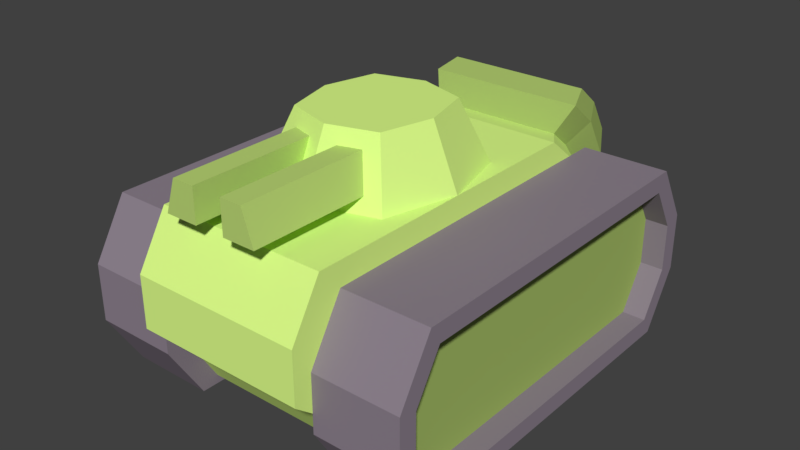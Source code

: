 # Source: WafriorPrefa.blend  (saved by Blender 2.79.0; exported with 4.5.12 LTS)
import bpy
from mathutils import Matrix  # noqa: F401  (used for matrix-valued properties, if any)

bpy.ops.wm.read_factory_settings(use_empty=True)
scene = bpy.context.scene
scene.name = 'Scene'

# ---- collections
col_collection_1 = bpy.data.collections.new('Collection 1'); scene.collection.children.link(col_collection_1)

# ---- materials (node trees are filled in below, after node groups)
mat_material_017 = bpy.data.materials.new('Material.017')
mat_material_017.alpha_threshold = 0.0
mat_material_017.roughness = 0.5
mat_material_013 = bpy.data.materials.new('Material.013')
mat_material_013.alpha_threshold = 0.0
mat_material_013.roughness = 0.5
mat_material_015 = bpy.data.materials.new('Material.015')
mat_material_015.alpha_threshold = 0.0
mat_material_015.roughness = 0.5
mat_material_014 = bpy.data.materials.new('Material.014')
mat_material_014.alpha_threshold = 0.0
mat_material_014.roughness = 0.5
mat_material_007 = bpy.data.materials.new('Material.007')
mat_material_007.alpha_threshold = 0.0
mat_material_007.roughness = 0.5
mat_material_010 = bpy.data.materials.new('Material.010')
mat_material_010.alpha_threshold = 0.0
mat_material_010.roughness = 0.5
mat_material_011 = bpy.data.materials.new('Material.011')
mat_material_011.alpha_threshold = 0.0
mat_material_011.roughness = 0.5
mat_material_008 = bpy.data.materials.new('Material.008')
mat_material_008.alpha_threshold = 0.0
mat_material_008.roughness = 0.5
mat_material_012 = bpy.data.materials.new('Material.012')
mat_material_012.alpha_threshold = 0.0
mat_material_012.roughness = 0.5

# ---- material node trees
mat_material_017.use_nodes = True; mat_material_017.node_tree.nodes.clear()
_N = mat_material_017.node_tree.nodes; _L = mat_material_017.node_tree.links
n0 = _N.new('ShaderNodeOutputMaterial'); n0.name = 'Material Output'; n0.location = (300, 300)
n1 = _N.new('ShaderNodeBsdfDiffuse'); n1.name = 'Diffuse BSDF'; n1.location = (10, 300)
n1.inputs[0].default_value = (0.2519, 0.2699, 0.2605, 1.0)
_L.new(n1.outputs[0], n0.inputs[0])
n0.is_active_output = True
mat_material_013.use_nodes = True; mat_material_013.node_tree.nodes.clear()
_N = mat_material_013.node_tree.nodes; _L = mat_material_013.node_tree.links
n0 = _N.new('ShaderNodeOutputMaterial'); n0.name = 'Material Output'; n0.location = (300, 300)
n1 = _N.new('ShaderNodeBsdfDiffuse'); n1.name = 'Diffuse BSDF'; n1.location = (10, 300)
n1.inputs[0].default_value = (0.294, 0.8, 0.04066, 1.0)
_L.new(n1.outputs[0], n0.inputs[0])
n0.is_active_output = True
mat_material_015.use_nodes = True; mat_material_015.node_tree.nodes.clear()
_N = mat_material_015.node_tree.nodes; _L = mat_material_015.node_tree.links
n0 = _N.new('ShaderNodeOutputMaterial'); n0.name = 'Material Output'; n0.location = (300, 300)
n1 = _N.new('ShaderNodeBsdfDiffuse'); n1.name = 'Diffuse BSDF'; n1.location = (10, 300)
n1.inputs[0].default_value = (0.8, 0.4799, 0.2256, 1.0)
_L.new(n1.outputs[0], n0.inputs[0])
n0.is_active_output = True
mat_material_014.use_nodes = True; mat_material_014.node_tree.nodes.clear()
_N = mat_material_014.node_tree.nodes; _L = mat_material_014.node_tree.links
n0 = _N.new('ShaderNodeOutputMaterial'); n0.name = 'Material Output'; n0.location = (300, 300)
n1 = _N.new('ShaderNodeBsdfDiffuse'); n1.name = 'Diffuse BSDF'; n1.location = (10, 300)
n1.inputs[0].default_value = (0.2277, 0.4571, 0.01472, 1.0)
_L.new(n1.outputs[0], n0.inputs[0])
n0.is_active_output = True
mat_material_007.use_nodes = True; mat_material_007.node_tree.nodes.clear()
_N = mat_material_007.node_tree.nodes; _L = mat_material_007.node_tree.links
n0 = _N.new('ShaderNodeOutputMaterial'); n0.name = 'Material Output'; n0.location = (300, 300)
n1 = _N.new('ShaderNodeBsdfDiffuse'); n1.name = 'Diffuse BSDF'; n1.location = (10, 300)
n1.inputs[0].default_value = (0.2656, 0.2207, 0.2699, 1.0)
_L.new(n1.outputs[0], n0.inputs[0])
n0.is_active_output = True
mat_material_010.use_nodes = True; mat_material_010.node_tree.nodes.clear()
_N = mat_material_010.node_tree.nodes; _L = mat_material_010.node_tree.links
n0 = _N.new('ShaderNodeOutputMaterial'); n0.name = 'Material Output'; n0.location = (300, 300)
n1 = _N.new('ShaderNodeBsdfDiffuse'); n1.name = 'Diffuse BSDF'; n1.location = (10, 300)
n1.inputs[0].default_value = (0.7297, 1.0, 0.2577, 1.0)
_L.new(n1.outputs[0], n0.inputs[0])
n0.is_active_output = True
mat_material_011.use_nodes = True; mat_material_011.node_tree.nodes.clear()
_N = mat_material_011.node_tree.nodes; _L = mat_material_011.node_tree.links
n0 = _N.new('ShaderNodeOutputMaterial'); n0.name = 'Material Output'; n0.location = (300, 300)
n1 = _N.new('ShaderNodeBsdfDiffuse'); n1.name = 'Diffuse BSDF'; n1.location = (10, 300)
n1.inputs[0].default_value = (0.3835, 0.5225, 0.1389, 1.0)
_L.new(n1.outputs[0], n0.inputs[0])
n0.is_active_output = True
mat_material_008.use_nodes = True; mat_material_008.node_tree.nodes.clear()
_N = mat_material_008.node_tree.nodes; _L = mat_material_008.node_tree.links
n0 = _N.new('ShaderNodeOutputMaterial'); n0.name = 'Material Output'; n0.location = (300, 300)
n1 = _N.new('ShaderNodeBsdfDiffuse'); n1.name = 'Diffuse BSDF'; n1.location = (10, 300)
n1.inputs[0].default_value = (0.7297, 1.0, 0.2577, 1.0)
_L.new(n1.outputs[0], n0.inputs[0])
n0.is_active_output = True
mat_material_012.use_nodes = True; mat_material_012.node_tree.nodes.clear()
_N = mat_material_012.node_tree.nodes; _L = mat_material_012.node_tree.links
n0 = _N.new('ShaderNodeOutputMaterial'); n0.name = 'Material Output'; n0.location = (300, 300)
n1 = _N.new('ShaderNodeBsdfDiffuse'); n1.name = 'Diffuse BSDF'; n1.location = (10, 300)
n1.inputs[0].default_value = (0.5066, 0.6921, 0.1814, 1.0)
_L.new(n1.outputs[0], n0.inputs[0])
n0.is_active_output = True

# ---- world
world_world = bpy.data.worlds.new('World'); scene.world = world_world
world_world.color = (0.05088, 0.05088, 0.05088)
world_world.use_sun_shadow = False
world_world.sun_shadow_jitter_overblur = 0.0
world_world.cycles.sampling_method = 'MANUAL'

# ---- meshes
me_cube_010 = bpy.data.meshes.new('Cube.010')
me_cube_010.from_pydata([(-0.4895, -1.0, -1.0), (-0.4895, -1.0, 0.009526), (-0.4895, 1.0, -1.0), (-0.4895, 1.0, 0.1429), (0.4895, -1.0, -1.0), (0.4895, -1.0, 0.009526), (0.4895, 1.0, -1.0), (0.4895, 1.0, 0.1429), (-0.4895, 2.729, 0.404), (-0.4895, 2.729, -1.261), (0.4895, 2.729, -1.261), (0.4895, 2.729, 0.404), (-0.4895, 0.0, -1.0), (-0.4895, 0.0, 0.009526), (0.4895, 0.0, -1.0), (0.4895, 0.0, 0.009526), (-0.4895, 0.0, -2.273), (-0.4895, -1.0, -2.273), (0.4895, -1.0, -2.273), (0.4895, 0.0, -2.273), (-0.4895, -3.535, -1.0), (-0.4895, -3.945, -0.02684), (0.4895, -3.945, -0.02684), (0.4895, -3.535, -1.0), (-0.4895, -1.0, -0.4286), (-0.4895, 1.0, -0.4286), (0.4895, 1.0, -0.4286), (0.4895, -1.0, -0.4286), (-0.4895, 2.571, -0.4286), (0.4895, 2.571, -0.4286), (0.4895, 0.0, -0.4286), (-0.4895, 0.0, -0.4286), (-0.4895, -3.945, -0.5619), (0.4895, -3.945, -0.5619), (-0.3399, -5.727, -0.4802), (-0.3399, -5.727, -0.1086), (0.3399, -5.727, -0.1086), (0.3399, -5.727, -0.4802), (0.2664, -5.618, -0.4193), (0.2664, -5.618, -0.6577), (-0.2664, -5.618, -0.6577), (-0.2664, -5.618, -0.4193), (-0.3399, -6.842, -0.4802), (-0.3399, -6.842, -0.1086), (0.3399, -6.842, -0.1086), (0.3399, -6.842, -0.4802), (-0.4895, -2.473, -1.0), (-0.4895, -2.473, -0.008656), (0.4895, -2.473, -1.0), (0.4895, -2.473, -0.008656), (0.4895, -2.473, -0.4952), (-0.4895, -2.473, -0.4952), (-0.4895, -3.535, -1.566), (0.4895, -3.535, -1.566), (-0.4895, -2.473, -1.566), (0.4895, -2.473, -1.566)], [], [(31, 13, 3, 25), (3, 7, 11, 8), (30, 15, 5, 27), (51, 46, 20, 32), (12, 14, 19, 16), (15, 13, 1, 5), (28, 8, 11, 29), (25, 3, 8, 28), (26, 6, 10, 29), (6, 2, 9, 10), (7, 3, 13, 15), (2, 6, 14, 12), (26, 7, 15, 30), (24, 1, 13, 31), (16, 19, 18, 17), (4, 0, 17, 18), (0, 12, 16, 17), (14, 4, 18, 19), (21, 32, 34, 35), (23, 20, 52, 53), (49, 47, 21, 22), (50, 49, 22, 33), (48, 50, 33, 23), (20, 23, 39, 40), (0, 24, 31, 12), (6, 26, 30, 14), (7, 26, 29, 11), (2, 25, 28, 9), (9, 28, 29, 10), (47, 51, 32, 21), (14, 30, 27, 4), (12, 31, 25, 2), (34, 37, 45, 42), (22, 21, 35, 36), (32, 33, 37, 34), (33, 22, 36, 37), (39, 38, 41, 40), (32, 20, 40, 41), (23, 33, 38, 39), (33, 32, 41, 38), (45, 44, 43, 42), (36, 35, 43, 44), (37, 36, 44, 45), (35, 34, 42, 43), (1, 24, 51, 47), (4, 27, 50, 48), (27, 5, 49, 50), (5, 1, 47, 49), (0, 4, 48, 46), (24, 0, 46, 51), (54, 55, 53, 52), (46, 48, 55, 54), (48, 23, 53, 55), (20, 46, 54, 52)])
me_cube_010.materials.append(mat_material_017)
me_cube_010.use_remesh_preserve_volume = False
me_cube_010.use_remesh_preserve_attributes = False
me_cube_010.use_mirror_vertex_groups = False
me_cube_010.update()
me_cube_009 = bpy.data.meshes.new('Cube.009')
me_cube_009.from_pydata([(-0.3151, -1.0, -1.0), (-0.3373, -1.0, 0.009526), (-0.4895, 1.0, -1.0), (-0.3406, 1.0, 0.1429), (0.3151, -1.0, -1.0), (0.3373, -1.0, 0.009526), (0.4895, 1.0, -1.0), (0.3406, 1.0, 0.1429), (-0.4895, 2.729, 0.404), (-0.4895, 2.729, -1.261), (0.4895, 2.729, -1.261), (0.4895, 2.729, 0.404), (-0.3151, 0.0, -1.0), (-0.3373, 0.0, 0.009526), (0.3151, 0.0, -1.0), (0.3373, 0.0, 0.009526), (-0.3151, 0.0, -2.056), (-0.3151, -1.0, -2.056), (0.3151, -1.0, -2.056), (0.3151, 0.0, -2.056), (-0.2599, -3.535, -0.6878), (-0.2599, -3.945, -0.02684), (0.2599, -3.945, -0.02684), (0.2599, -3.535, -0.6878), (-0.3373, -1.0, -0.4286), (-0.4895, 1.0, -0.4286), (0.4895, 1.0, -0.4286), (0.3373, -1.0, -0.4286), (-0.4895, 2.571, -0.4286), (0.4895, 2.571, -0.4286), (0.3373, 0.0, -0.4286), (-0.3373, 0.0, -0.4286), (-0.2599, -3.945, -0.5619), (0.2599, -3.945, -0.5619), (-0.1805, -5.727, -0.4802), (-0.1805, -5.727, -0.1086), (0.1805, -5.727, -0.1086), (0.1805, -5.727, -0.4802), (0.3371, -7.712, -0.6414), (0.3371, -7.712, 0.05262), (-0.3371, -7.712, 0.05262), (-0.3371, -7.712, -0.6414), (-0.1805, -6.842, -0.4802), (-0.1805, -6.842, -0.1086), (0.1805, -6.842, -0.1086), (0.1805, -6.842, -0.4802), (-0.2599, -2.473, -0.7047), (-0.2599, -2.473, -0.008656), (0.2599, -2.473, -0.7047), (0.2599, -2.473, -0.008656), (0.2599, -2.473, -0.4952), (-0.2599, -2.473, -0.4952), (0.2599, -2.477, 0.3436), (-0.2599, -2.477, 0.3436), (-0.4895, -1.004, 0.3618), (0.4895, -1.004, 0.3618), (0.2599, -2.483, 0.8494), (0.4895, -1.011, 0.8676), (-0.2599, -2.483, 0.8494), (-0.4895, -1.011, 0.8676), (-0.2599, -2.918, 0.3382), (0.2599, -2.918, 0.3382), (-0.2599, -2.925, 0.844), (0.2599, -2.925, 0.844), (0.7181, -0.7556, 0.2468), (-0.7181, -0.7556, 0.2468), (0.7181, -0.7648, 0.9887), (-0.7181, -0.7648, 0.9887)], [], [(31, 13, 3, 25), (3, 7, 11, 8), (30, 15, 5, 27), (51, 46, 20, 32), (12, 14, 19, 16), (15, 13, 1, 5), (28, 8, 11, 29), (25, 3, 8, 28), (26, 6, 10, 29), (6, 2, 9, 10), (7, 3, 13, 15), (2, 6, 14, 12), (26, 7, 15, 30), (24, 1, 13, 31), (16, 19, 18, 17), (4, 0, 17, 18), (0, 12, 16, 17), (14, 4, 18, 19), (21, 32, 34, 35), (49, 5, 55, 52), (49, 47, 21, 22), (50, 49, 22, 33), (48, 50, 33, 23), (38, 39, 40, 41), (0, 24, 31, 12), (6, 26, 30, 14), (7, 26, 29, 11), (2, 25, 28, 9), (9, 28, 29, 10), (47, 51, 32, 21), (14, 30, 27, 4), (12, 31, 25, 2), (34, 37, 45, 42), (22, 21, 35, 36), (32, 33, 37, 34), (33, 22, 36, 37), (45, 44, 39, 38), (33, 32, 20, 23), (43, 42, 41, 40), (44, 43, 40, 39), (42, 45, 38, 41), (36, 35, 43, 44), (37, 36, 44, 45), (35, 34, 42, 43), (1, 24, 51, 47), (4, 27, 50, 48), (27, 5, 49, 50), (5, 1, 54, 55), (0, 4, 48, 46), (24, 0, 46, 51), (1, 47, 53, 54), (20, 46, 48, 23), (53, 52, 61, 60), (47, 49, 52, 53), (57, 59, 58, 56), (52, 55, 57, 56), (57, 55, 64, 66), (54, 53, 58, 59), (60, 61, 63, 62), (52, 56, 63, 61), (58, 53, 60, 62), (56, 58, 62, 63), (64, 65, 67, 66), (59, 57, 66, 67), (55, 54, 65, 64), (54, 59, 67, 65)])
me_cube_009.materials.append(mat_material_017)
me_cube_009.use_remesh_preserve_volume = False
me_cube_009.use_remesh_preserve_attributes = False
me_cube_009.use_mirror_vertex_groups = False
me_cube_009.update()
me_cylinder = bpy.data.meshes.new('Cylinder')
me_cylinder.from_pydata([(0.0, 1.0, -1.0), (0.0, 1.0, 1.0), (0.7071, 0.7071, -1.0), (0.7071, 0.7071, 1.0), (1.0, -4.371e-08, -1.0), (1.0, -4.371e-08, 1.0), (0.7071, -0.7071, -1.0), (0.7071, -0.7071, 1.0), (-8.742e-08, -1.0, -1.0), (-8.742e-08, -1.0, 1.0), (-0.7071, -0.7071, -1.0), (-0.7071, -0.7071, 1.0), (-1.0, 1.192e-08, -1.0), (-1.0, 1.192e-08, 1.0), (-0.7071, 0.7071, -1.0), (-0.7071, 0.7071, 1.0), (1.0, -4.371e-08, 2.25), (0.7071, -0.7071, 2.25), (-8.742e-08, -1.0, 2.25), (-0.7071, -0.7071, 2.25), (-1.0, 1.192e-08, 2.25), (-0.7488, 0.8485, 1.0), (-0.7488, 0.8485, -1.0), (-1.059, 1.207e-08, 1.0), (-1.059, 1.207e-08, -1.0), (-0.7488, -0.8485, 1.0), (-0.7488, -0.8485, -1.0), (-8.243e-08, -1.2, 1.0), (-8.243e-08, -1.2, -1.0), (0.7488, -0.8485, 1.0), (0.7488, -0.8485, -1.0), (1.059, -5.469e-08, 1.0), (1.059, -5.469e-08, -1.0), (1.016e-08, 1.2, 1.0), (0.7488, 0.8485, 1.0), (0.7488, 0.8485, -1.0), (1.016e-08, 1.2, -1.0), (0.7071, 0.7071, 1.625), (1.0, -4.371e-08, 1.625), (-8.742e-08, -1.0, 1.625), (-0.7071, -0.7071, 1.625), (-0.7071, 0.7071, 1.625), (0.0, 1.0, 1.625), (0.7071, -0.7071, 1.625), (-1.0, 1.192e-08, 1.625), (0.8175, 0.8074, 2.298), (4.671e-09, 1.146, 2.298), (1.156, -0.01019, 2.298), (0.8175, -0.8277, 2.298), (-9.641e-08, -1.166, 2.298), (-0.8175, -0.8277, 2.298), (-1.156, -0.01019, 2.298), (-0.8175, 0.8074, 2.298), (0.8175, 0.8074, 1.613), (-0.8175, 0.8074, 1.613), (0.8175, 0.8074, 2.897), (4.671e-09, 1.146, 2.897), (1.156, -0.01019, 2.897), (0.8175, -0.8277, 2.897), (-9.641e-08, -1.166, 2.897), (-0.8175, -0.8277, 2.897), (-1.156, -0.01019, 2.897), (-0.8175, 0.8074, 2.897), (0.5868, 0.5766, 3.297), (2.239e-09, 0.8196, 3.297), (0.8298, -0.01019, 3.297), (0.5868, -0.5969, 3.297), (-7.03e-08, -0.84, 3.297), (-0.5868, -0.5969, 3.297), (-0.8298, -0.01019, 3.297), (-0.5868, 0.5766, 3.297), (0.2378, 0.2276, 3.465), (-3.218e-08, 0.3261, 3.465), (0.3363, -0.01019, 3.465), (0.2378, -0.248, 3.465), (-6.158e-08, -0.3465, 3.465), (-0.2378, -0.248, 3.465), (-0.3363, -0.01019, 3.465), (-0.2378, 0.2276, 3.465), (1.156, -0.01019, 1.613), (4.671e-09, 1.146, 1.613), (-1.156, -0.01019, 1.613)], [], [(6, 4, 32, 30), (9, 11, 25, 27), (10, 8, 28, 26), (13, 15, 21, 23), (3, 5, 31, 34), (14, 12, 24, 22), (4, 2, 35, 32), (7, 9, 27, 29), (0, 2, 4, 6, 8, 10, 12, 14), (40, 39, 18, 19), (8, 6, 30, 28), (43, 38, 16, 17), (44, 40, 19, 20), (39, 43, 17, 18), (11, 13, 23, 25), (12, 10, 26, 24), (1, 3, 34, 33), (15, 1, 33, 21), (5, 7, 29, 31), (2, 0, 36, 35), (0, 14, 22, 36), (22, 21, 33, 36), (24, 23, 21, 22), (26, 25, 23, 24), (28, 27, 25, 26), (30, 29, 27, 28), (32, 31, 29, 30), (35, 34, 31, 32), (36, 33, 34, 35), (37, 42, 80, 53), (38, 37, 53, 79), (41, 44, 81, 54), (19, 18, 49, 50), (16, 38, 79, 47), (44, 20, 51, 81), (18, 17, 48, 49), (42, 41, 54, 80), (17, 16, 47, 48), (20, 19, 50, 51), (15, 13, 44, 41), (9, 7, 43, 39), (13, 11, 40, 44), (7, 5, 38, 43), (3, 1, 42, 37), (1, 15, 41, 42), (11, 9, 39, 40), (5, 3, 37, 38), (79, 53, 45, 47), (51, 50, 60, 61), (80, 54, 52, 46), (53, 80, 46, 45), (54, 81, 51, 52), (55, 56, 64, 63), (49, 48, 58, 59), (47, 45, 55, 57), (52, 51, 61, 62), (50, 49, 59, 60), (48, 47, 57, 58), (45, 46, 56, 55), (46, 52, 62, 56), (70, 69, 77, 78), (56, 62, 70, 64), (61, 60, 68, 69), (59, 58, 66, 67), (57, 55, 63, 65), (62, 61, 69, 70), (60, 59, 67, 68), (58, 57, 65, 66), (71, 72, 78, 77, 76, 75, 74, 73), (68, 67, 75, 76), (66, 65, 73, 74), (63, 64, 72, 71), (64, 70, 78, 72), (69, 68, 76, 77), (67, 66, 74, 75), (65, 63, 71, 73)])
me_cylinder.polygons.foreach_set('material_index', [0, 1, 0, 0, 0, 0, 0, 1, 0, 1, 0, 1, 1, 1, 1, 0, 0, 0, 1, 0, 0, 0, 0, 0, 0, 0, 0, 0, 0, 2, 2, 2, 2, 2, 2, 2, 2, 2, 2, 1, 1, 1, 1, 1, 1, 1, 1, 2, 2, 2, 2, 2, 2, 2, 2, 2, 2, 2, 2, 2, 2, 2, 2, 2, 2, 2, 2, 2, 2, 2, 2, 2, 2, 2, 2, 2])
me_cylinder.materials.append(mat_material_013)
me_cylinder.materials.append(mat_material_015)
me_cylinder.materials.append(mat_material_014)
me_cylinder.use_remesh_preserve_volume = False
me_cylinder.use_remesh_preserve_attributes = False
me_cylinder.use_mirror_vertex_groups = False
me_cylinder.update()
me_cube_007 = bpy.data.meshes.new('Cube.007')
me_cube_007.from_pydata([(1.0, -0.9401, -0.8942), (1.0, -0.9401, -0.1058), (1.0, 0.9401, -0.8942), (1.0, 0.9401, -0.1058), (1.0, 1.094, -0.3627), (1.0, 1.094, -0.6374), (1.0, -1.094, -0.3627), (1.0, -1.094, -0.6374), (1.0, 1.2, -0.6667), (1.0, 1.0, -1.0), (1.0, -1.0, -1.0), (1.0, 1.0, -2.98e-08), (1.0, -1.0, -2.98e-08), (1.0, -1.2, -0.6667), (1.0, 1.2, -0.3333), (1.0, -1.2, -0.3333), (0.8662, 1.094, -0.6374), (0.8662, -1.094, -0.6374), (0.8662, 1.094, -0.3627), (0.8662, -1.094, -0.3627), (0.8662, 0.9401, -0.8942), (0.8662, -0.9401, -0.8942), (0.8662, 0.9401, -0.1058), (0.8662, -0.9401, -0.1058), (0.5, 1.0, -2.98e-08), (0.5, -1.0, -1.0), (0.5, 1.2, -0.6667), (0.5, 1.2, -0.3333), (0.5, 1.0, -1.0), (0.5, -1.0, -2.98e-08), (0.5, -1.2, -0.6667), (0.5, -1.2, -0.3333), (0.5, 0.9, -0.95), (0.0, 0.9, -0.95), (0.5, -0.9, -0.05), (0.5, -1.08, -0.65), (0.0, -1.08, -0.65), (0.5, -1.08, -0.35), (0.0, 1.08, -0.35), (0.0, 1.08, -0.65), (0.0, -0.9, -0.95), (0.5, 0.9, -0.05), (0.5, -0.9, -0.95), (0.5, 1.08, -0.65), (0.5, 1.08, -0.35), (0.5, -1.126, 0.1346), (0.0, -1.126, 0.1346), (0.5, -1.306, -0.4654), (0.0, -1.306, -0.4654), (0.5, -1.306, -0.1654), (0.0, -1.306, -0.1654), (0.0, 0.6736, 0.1346), (0.5, 0.6736, 0.1346), (0.0, 1.191, 0.1935), (0.0, 1.072, -0.176), (0.3949, 0.9675, -0.002074), (0.3949, 0.8362, 0.105), (0.0, 0.8362, 0.105), (0.3949, 1.072, -0.176), (0.0, 1.24, -0.1245), (0.4696, 1.097, 0.1152), (0.4696, 0.9157, 0.2627), (0.0, 0.9157, 0.2627), (0.4696, 1.24, -0.1245), (0.0, 1.309, -0.002262), (0.4266, 1.191, 0.1935), (0.4266, 1.044, 0.314), (0.0, 1.044, 0.314), (0.4266, 1.309, -0.002262), (1.0, 0.2, -1.0), (1.0, 0.2, -2.98e-08), (1.0, 0.188, -0.8942), (1.0, 0.188, -0.1058), (0.8662, 0.2188, -0.6374), (0.8662, 0.2188, -0.3627), (0.8662, 0.188, -0.8942), (0.8662, 0.188, -0.1058), (0.5, 0.2, -2.98e-08), (0.5, 0.2, -1.0), (0.0, 0.18, -0.95), (0.5, 0.18, -0.05), (0.5, 0.18, -0.95), (0.0, -0.04643, 0.1346), (0.5, -0.04643, 0.1346)], [], [(27, 24, 11, 14), (72, 1, 23, 76), (78, 69, 10, 25), (4, 3, 22, 18), (1, 6, 19, 23), (28, 26, 8, 9), (26, 27, 14, 8), (31, 29, 34, 37), (24, 27, 44, 41), (78, 25, 42, 81), (26, 28, 32, 43), (5, 2, 9, 8), (71, 0, 10, 69), (72, 3, 11, 70), (0, 7, 13, 10), (3, 4, 14, 11), (4, 5, 8, 14), (6, 1, 12, 15), (7, 6, 15, 13), (74, 76, 23, 19), (75, 73, 17, 21), (73, 74, 19, 17), (2, 5, 16, 20), (6, 7, 17, 19), (5, 4, 18, 16), (7, 0, 21, 17), (71, 2, 20, 75), (15, 12, 29, 31), (70, 77, 29, 12), (10, 13, 30, 25), (13, 15, 31, 30), (27, 26, 43, 44), (30, 31, 37, 35), (25, 30, 35, 42), (77, 24, 41, 80), (36, 35, 47, 48), (42, 35, 36, 40), (80, 41, 52, 83), (35, 37, 49, 47), (39, 38, 44, 43), (33, 39, 43, 32), (79, 81, 42, 40), (41, 44, 58, 55), (47, 49, 50, 48), (83, 82, 46, 45), (49, 45, 46, 50), (37, 34, 45, 49), (52, 41, 55, 56), (58, 54, 59, 63), (57, 56, 61, 62), (51, 52, 56, 57), (44, 38, 54, 58), (63, 59, 64, 68), (62, 61, 66, 67), (55, 58, 63, 60), (56, 55, 60, 61), (64, 53, 65, 68), (65, 53, 67, 66), (60, 63, 68, 65), (61, 60, 65, 66), (52, 51, 82, 83), (33, 32, 81, 79), (34, 80, 83, 45), (29, 77, 80, 34), (11, 24, 77, 70), (0, 71, 75, 21), (16, 18, 74, 73), (20, 16, 73, 75), (18, 22, 76, 74), (1, 72, 70, 12), (2, 71, 69, 9), (28, 78, 81, 32), (28, 9, 69, 78), (3, 72, 76, 22)])
me_cube_007.polygons.foreach_set('material_index', [0, 0, 0, 0, 0, 0, 0, 0, 0, 0, 0, 0, 0, 0, 0, 0, 0, 0, 0, 2, 2, 2, 0, 0, 0, 0, 0, 0, 0, 0, 0, 0, 0, 0, 0, 1, 1, 1, 1, 1, 1, 1, 1, 1, 1, 1, 1, 1, 2, 2, 1, 1, 2, 2, 2, 2, 2, 2, 2, 2, 1, 1, 1, 0, 0, 0, 2, 2, 2, 0, 0, 0, 0, 0])
me_cube_007.materials.append(mat_material_007)
me_cube_007.materials.append(mat_material_010)
me_cube_007.materials.append(mat_material_011)
me_cube_007.use_remesh_preserve_volume = False
me_cube_007.use_remesh_preserve_attributes = False
me_cube_007.use_mirror_vertex_groups = False
me_cube_007.update()
me_cube_008 = bpy.data.meshes.new('Cube.008')
me_cube_008.from_pydata([(0.3908, -0.1869, -0.1506), (0.3908, 0.6572, -0.1506), (-0.3908, -0.1869, -0.1506), (-8.347e-10, -0.3048, -0.1506), (-8.347e-10, 0.7752, -0.1506), (-0.3908, 0.6572, -0.1506), (-8.347e-10, 0.2352, -0.1506), (0.5, 0.2352, -0.1506), (-0.5, 0.2352, -0.1506), (0.2735, -0.06025, 0.2065), (0.2735, 0.5306, 0.2065), (-0.2735, -0.06025, 0.2065), (-8.347e-10, -0.1428, 0.2065), (-8.347e-10, 0.6132, 0.2065), (-0.2735, 0.5306, 0.2065), (-8.347e-10, 0.2352, 0.2065), (0.35, 0.2352, 0.2065), (-0.35, 0.2352, 0.2065), (-0.2759, -0.1841, -0.06802), (-0.08681, -0.2412, -0.06802), (-0.08681, -0.1541, 0.124), (-0.2128, -0.116, 0.124), (0.08681, -0.2412, -0.06802), (0.2759, -0.1841, -0.06802), (0.2128, -0.116, 0.124), (0.08681, -0.1541, 0.124), (-0.2759, -0.8724, -0.06802), (-0.08681, -0.8724, -0.06802), (-0.2128, -0.8724, 0.124), (-0.08681, -0.8724, 0.124), (0.2759, -0.8724, -0.06802), (0.08681, -0.8724, -0.06802), (0.08681, -0.8724, 0.124), (0.2128, -0.8724, 0.124)], [], [(7, 0, 3, 6), (8, 6, 3, 2), (5, 4, 6, 8), (1, 7, 6, 4), (16, 15, 12, 9), (17, 11, 12, 15), (14, 17, 15, 13), (10, 13, 15, 16), (7, 1, 10, 16), (4, 5, 14, 13), (18, 19, 27, 26), (0, 7, 16, 9), (24, 25, 32, 33), (5, 8, 17, 14), (8, 2, 11, 17), (1, 4, 13, 10), (2, 3, 19, 18), (3, 12, 20, 19), (12, 11, 21, 20), (11, 2, 18, 21), (3, 0, 23, 22), (0, 9, 24, 23), (9, 12, 25, 24), (12, 3, 22, 25), (26, 27, 29, 28), (31, 30, 33, 32), (25, 22, 31, 32), (20, 21, 28, 29), (21, 18, 26, 28), (23, 24, 33, 30), (22, 23, 30, 31), (19, 20, 29, 27)])
me_cube_008.polygons.foreach_set('material_index', [0, 0, 0, 0, 0, 0, 0, 0, 0, 0, 1, 0, 1, 0, 0, 0, 0, 0, 0, 0, 0, 0, 0, 0, 1, 1, 1, 1, 1, 1, 1, 1])
me_cube_008.materials.append(mat_material_008)
me_cube_008.materials.append(mat_material_012)
me_cube_008.use_remesh_preserve_volume = False
me_cube_008.use_remesh_preserve_attributes = False
me_cube_008.use_mirror_vertex_groups = False
me_cube_008.update()

# ---- objects
ob_machine = bpy.data.objects.new('machine', me_cube_010)
ob_rifle = bpy.data.objects.new('rifle', me_cube_009)
ob_solider = bpy.data.objects.new('solider', me_cylinder)
ob_tank = bpy.data.objects.new('Tank', me_cube_007)
ob_cube_002 = bpy.data.objects.new('Cube.002', me_cube_008)

# ---- transforms, parenting, visibility, modifiers, constraints
ob_machine.location = (-0.16, 0.0, 0.4)
ob_machine.scale = (0.07, 0.07, 0.07)
ob_machine.lineart.crease_threshold = 0.0
ob_rifle.location = (-0.16, 0.0, 0.4)
ob_rifle.scale = (0.07, 0.07, 0.07)
ob_rifle.lineart.crease_threshold = 0.0
ob_solider.location = (0.0, 0.0, 0.2)
ob_solider.scale = (0.15, 0.15, 0.2)
ob_solider.lineart.crease_threshold = 0.0
ob_tank.location = (0.0, 0.0, 0.7)
ob_tank.scale = (0.7, 0.7, 0.7)
ob_tank.lineart.crease_threshold = 0.0
_m = ob_tank.modifiers.new('Mirror', 'MIRROR')
_m.use_clip = True
ob_cube_002.parent = ob_tank
ob_cube_002.matrix_parent_inverse = Matrix(((1.429, 0.0, 0.0, 0.0), (0.0, 1.429, 0.0, 0.0), (0.0, 0.0, 1.429, -1.0), (0.0, 0.0, 0.0, 1.0)))
ob_cube_002.location = (5.843e-10, -0.2848, 0.8997)
ob_cube_002.scale = (0.7, 0.7, 0.7)
ob_cube_002.lineart.crease_threshold = 0.0

# ---- collection membership
col_collection_1.objects.link(ob_machine)
col_collection_1.objects.link(ob_rifle)
col_collection_1.objects.link(ob_solider)
col_collection_1.objects.link(ob_tank)
col_collection_1.objects.link(ob_cube_002)

# ---- scene / render settings (as saved in the file)
scene.frame_start = 1; scene.frame_end = 250; scene.frame_set(1)
scene.render.engine = 'CYCLES'
scene.render.resolution_percentage = 50
scene.render.dither_intensity = 0.0
scene.cycles.use_denoising = False
scene.cycles.samples = 128
scene.cycles.sampling_pattern = 'TABULATED_SOBOL'
scene.cycles.use_adaptive_sampling = False
scene.cycles.use_light_tree = False
scene.cycles.blur_glossy = 0.0
scene.cycles.sample_clamp_indirect = 0.0
scene.view_settings.view_transform = 'Standard'
bpy.context.view_layer.update()

# ---- added for rendering (the .blend has no active camera and no usable light): camera, sun
cam_auto = bpy.data.cameras.new('AutoCamera')
cam_auto.lens = 50.0
cam_auto.sensor_width = 36.0
cam_auto.clip_end = 1000.0
ob_auto_camera = bpy.data.objects.new('AutoCamera', cam_auto)
scene.collection.objects.link(ob_auto_camera)
ob_auto_camera.location = (2.34097, -2.80834, 2.39489)
ob_auto_camera.rotation_euler = (1.09748, -7.21219e-08, 0.694738)
scene.camera = ob_auto_camera
light_auto_sun = bpy.data.lights.new('AutoSun', 'SUN')
light_auto_sun.energy = 3.0
light_auto_sun.angle = 0.0523599
ob_auto_sun = bpy.data.objects.new('AutoSun', light_auto_sun)
scene.collection.objects.link(ob_auto_sun)
ob_auto_sun.rotation_euler = (0.872665, 0.174533, 0.523599)
bpy.context.view_layer.update()
